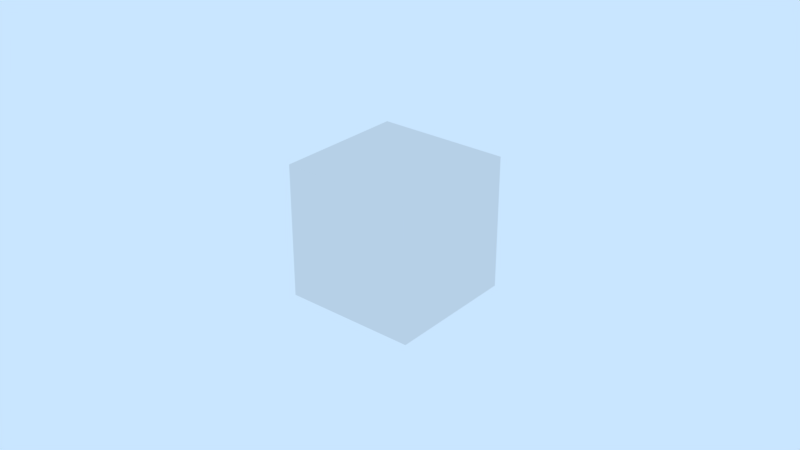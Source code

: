 # Source: lib_assets.blend  (saved by Blender 2.79.7; exported with 4.5.12 LTS)
import bpy
from mathutils import Matrix  # noqa: F401  (used for matrix-valued properties, if any)

bpy.ops.wm.read_factory_settings(use_empty=True)
scene = bpy.context.scene
scene.name = '_lib_asstets'

# ---- collections
col_collection_1 = bpy.data.collections.new('Collection 1'); scene.collection.children.link(col_collection_1)
col_collection_1.hide_render = True
col_collection_1.hide_viewport = True
col_collection_2 = bpy.data.collections.new('Collection 2'); scene.collection.children.link(col_collection_2)
col_collection_2.hide_render = True
col_collection_2.hide_viewport = True
col_collection_3 = bpy.data.collections.new('Collection 3'); scene.collection.children.link(col_collection_3)
col_collection_3.hide_render = True
col_collection_3.hide_viewport = True
col_collection_4 = bpy.data.collections.new('Collection 4'); scene.collection.children.link(col_collection_4)

# ---- materials (node trees are filled in below, after node groups)
mat_cube = bpy.data.materials.new('Cube')
mat_cube.alpha_threshold = 0.0
mat_cube.use_transparent_shadow = False
mat_cube.diffuse_color = (0.1, 0.2, 0.8, 1.0)
mat_cube.roughness = 0.5
mat_cube.line_color = (0.0, 0.0, 0.0, 1.0)
mat_material = bpy.data.materials.new('Material')
mat_material.alpha_threshold = 0.0
mat_material.use_transparent_shadow = False
mat_material.diffuse_color = (0.07657, 0.07657, 0.07657, 1.0)
mat_material.roughness = 0.5

# ---- material node trees

# ---- world
world_world = bpy.data.worlds.new('World'); scene.world = world_world
world_world.color = (0.5853, 0.7879, 1.0)
world_world.use_sun_shadow = False
world_world.sun_shadow_jitter_overblur = 0.0

# ---- meshes
me_cube_001 = bpy.data.meshes.new('Cube.001')
me_cube_001.from_pydata([(-0.9537, -0.2109, -1.268), (-0.9537, -0.2109, 1.268), (-0.9537, 0.2109, -1.268), (-0.9537, 0.2109, 1.268), (0.9537, -0.2109, -1.268), (0.9537, -0.2109, 1.268), (0.9537, 0.2109, -1.268), (0.9537, 0.2109, 1.268), (0.7157, -0.1868, 0.08228), (0.6298, -0.1868, 0.04672), (0.5943, -0.1868, -0.03913), (0.6298, -0.1868, -0.125), (0.7157, -0.1868, -0.1605), (0.8015, -0.1868, -0.125), (0.8371, -0.1868, -0.03913), (0.8015, -0.1868, 0.04672), (0.7157, -0.3107, 0.08228), (0.6298, -0.3107, 0.04672), (0.5943, -0.3107, -0.03913), (0.6298, -0.3107, -0.125), (0.7157, -0.3107, -0.1605), (0.8015, -0.3107, -0.125), (0.8371, -0.3107, -0.03913), (0.8015, -0.3107, 0.04672)], [], [(0, 1, 3, 2), (2, 3, 7, 6), (6, 7, 5, 4), (4, 5, 1, 0), (2, 6, 4, 0), (7, 3, 1, 5), (11, 10, 18, 19), (9, 8, 16, 17), (8, 15, 23, 16), (14, 13, 21, 22), (12, 11, 19, 20), (10, 9, 17, 18), (15, 14, 22, 23), (13, 12, 20, 21), (17, 16, 23, 22, 21, 20, 19, 18)])
me_cube_001.polygons.foreach_set('material_index', [0, 0, 0, 0, 0, 0, 1, 1, 1, 1, 1, 1, 1, 1, 1])
me_cube_001.materials.append(mat_cube)
me_cube_001.materials.append(mat_material)
me_cube_001.use_remesh_preserve_volume = False
me_cube_001.use_remesh_preserve_attributes = False
me_cube_001.use_mirror_vertex_groups = False
me_cube_001.update()
me_cube = bpy.data.meshes.new('Cube')
me_cube.from_pydata([(-1.0, -1.0, -1.0), (-1.0, -1.0, 1.0), (-1.0, 1.0, -1.0), (-1.0, 1.0, 1.0), (1.0, -1.0, -1.0), (1.0, -1.0, 1.0), (1.0, 1.0, -1.0), (1.0, 1.0, 1.0)], [], [(0, 1, 3, 2), (2, 3, 7, 6), (6, 7, 5, 4), (4, 5, 1, 0), (2, 6, 4, 0), (7, 3, 1, 5)])
me_cube.use_remesh_preserve_volume = False
me_cube.use_remesh_preserve_attributes = False
me_cube.use_mirror_vertex_groups = False
me_cube.update()
me_cube_002 = bpy.data.meshes.new('Cube.002')
me_cube_002.from_pydata([(-0.8241, -0.8241, -0.8241), (-0.8241, -0.8241, 0.8241), (-0.8241, 0.8241, -0.8241), (-0.8241, 0.8241, 0.8241), (0.8241, -0.8241, -0.8241), (0.8241, -0.8241, 0.8241), (0.8241, 0.8241, -0.8241), (0.8241, 0.8241, 0.8241)], [], [(0, 1, 3, 2), (2, 3, 7, 6), (6, 7, 5, 4), (4, 5, 1, 0), (2, 6, 4, 0), (7, 3, 1, 5)])
me_cube_002.materials.append(mat_cube)
me_cube_002.use_remesh_preserve_volume = False
me_cube_002.use_remesh_preserve_attributes = False
me_cube_002.use_mirror_vertex_groups = False
me_cube_002.update()
me_cube_003 = bpy.data.meshes.new('Cube.003')
me_cube_003.from_pydata([(-0.9915, -0.7, -0.7), (-0.9915, -0.7, 0.7), (-0.9915, 0.7, -0.7), (-0.9915, 0.7, 0.7), (0.9915, -0.7, -0.7), (0.9915, -0.7, 0.7), (0.9915, 0.7, -0.7), (0.9915, 0.7, 0.7)], [], [(0, 1, 3, 2), (2, 3, 7, 6), (6, 7, 5, 4), (4, 5, 1, 0), (2, 6, 4, 0), (7, 3, 1, 5)])
me_cube_003.use_remesh_preserve_volume = False
me_cube_003.use_remesh_preserve_attributes = False
me_cube_003.use_mirror_vertex_groups = False
me_cube_003.update()
me_cube_004 = bpy.data.meshes.new('Cube.004')
me_cube_004.from_pydata([(-0.9287, -0.6557, -0.6557), (-0.9287, -0.6557, 0.6557), (-0.9287, 0.6557, -0.6557), (-0.9287, 0.6557, 0.6557), (0.9287, -0.6557, -0.6557), (0.9287, -0.6557, 0.6557), (0.9287, 0.6557, -0.6557), (0.9287, 0.6557, 0.6557)], [], [(0, 1, 3, 2), (2, 3, 7, 6), (6, 7, 5, 4), (4, 5, 1, 0), (2, 6, 4, 0), (7, 3, 1, 5)])
me_cube_004.materials.append(mat_material)
me_cube_004.use_remesh_preserve_volume = False
me_cube_004.use_remesh_preserve_attributes = False
me_cube_004.use_mirror_vertex_groups = False
me_cube_004.update()
me_cube_005 = bpy.data.meshes.new('Cube.005')
me_cube_005.from_pydata([(-0.379, -0.4131, -0.379), (-0.379, -0.4131, 0.379), (-0.379, 0.345, -0.379), (-0.379, 0.345, 0.379), (0.379, -0.4131, -0.379), (0.379, -0.4131, 0.379), (0.379, 0.345, -0.379), (0.379, 0.345, 0.379)], [], [(0, 1, 3, 2), (2, 3, 7, 6), (6, 7, 5, 4), (4, 5, 1, 0), (2, 6, 4, 0), (7, 3, 1, 5)])
me_cube_005.use_remesh_preserve_volume = False
me_cube_005.use_remesh_preserve_attributes = False
me_cube_005.use_mirror_vertex_groups = False
me_cube_005.update()

# ---- objects
ob_porta_mesh = bpy.data.objects.new('porta_mesh', me_cube_001)
ob_porta = bpy.data.objects.new('porta', me_cube)
ob_item = bpy.data.objects.new('item', me_cube_002)
ob_bau = bpy.data.objects.new('bau', me_cube_003)
ob_cube_004 = bpy.data.objects.new('Cube.004', me_cube_004)
ob_spw = bpy.data.objects.new('spw', me_cube_005)

# ---- transforms, parenting, visibility, modifiers, constraints
ob_porta_mesh.location = (0.0, 0.0, 0.0)
ob_porta_mesh.lineart.crease_threshold = 0.0
ob_porta.location = (0.0, 0.0, 0.0)
ob_porta.hide_render = True
ob_porta.display_type = 'WIRE'
ob_porta.lineart.crease_threshold = 0.0
ob_item.location = (0.0, 0.0, 0.0)
ob_item.scale = (0.3444, 0.3444, 0.3444)
ob_item.lineart.crease_threshold = 0.0
ob_bau.location = (0.0, 0.0, 0.0)
ob_bau.hide_render = True
ob_bau.display_type = 'WIRE'
ob_bau.lineart.crease_threshold = 0.0
ob_cube_004.parent = ob_bau
ob_cube_004.location = (0.0, 0.0, 0.0)
ob_cube_004.lineart.crease_threshold = 0.0
ob_spw.location = (0.0, 0.0, 0.0)
ob_spw.lineart.crease_threshold = 0.0

# ---- collection membership
col_collection_1.objects.link(ob_porta_mesh)
col_collection_1.objects.link(ob_porta)
col_collection_2.objects.link(ob_item)
col_collection_3.objects.link(ob_bau)
col_collection_3.objects.link(ob_cube_004)
col_collection_4.objects.link(ob_spw)

# ---- scene / render settings (as saved in the file)
scene.frame_start = 1; scene.frame_end = 250; scene.frame_set(1)
scene.render.engine = 'BLENDER_EEVEE_NEXT'
scene.render.resolution_percentage = 50
scene.render.dither_intensity = 0.0
scene.cycles.use_denoising = False
scene.cycles.samples = 128
scene.cycles.sampling_pattern = 'TABULATED_SOBOL'
scene.cycles.use_adaptive_sampling = False
scene.cycles.use_light_tree = False
scene.view_settings.view_transform = 'Standard'
bpy.context.view_layer.update()

# ---- added for rendering (the .blend has no active camera): camera
cam_auto = bpy.data.cameras.new('AutoCamera')
cam_auto.lens = 50.0
cam_auto.sensor_width = 36.0
cam_auto.clip_end = 1000.0
ob_auto_camera = bpy.data.objects.new('AutoCamera', cam_auto)
scene.collection.objects.link(ob_auto_camera)
ob_auto_camera.location = (3.30837, -3.97004, 2.64669)
ob_auto_camera.rotation_euler = (1.09748, -7.21219e-08, 0.694738)
scene.camera = ob_auto_camera
bpy.context.view_layer.update()
